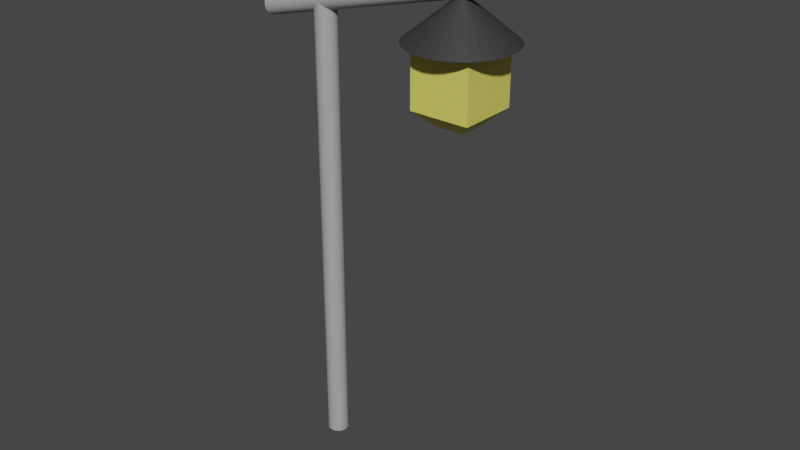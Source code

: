 # Source: streetlight.blend  (saved by Blender 3.3.6; exported with 4.5.12 LTS)
import bpy
from mathutils import Matrix  # noqa: F401  (used for matrix-valued properties, if any)

bpy.ops.wm.read_factory_settings(use_empty=True)
scene = bpy.context.scene
scene.name = 'Scene'

# ---- collections
col_collection = bpy.data.collections.new('Collection'); scene.collection.children.link(col_collection)

# ---- materials (node trees are filled in below, after node groups)
mat_streetlight_stick = bpy.data.materials.new('streetlight_stick')
mat_streetlight_stick.use_transparent_shadow = False
mat_steetlight_light = bpy.data.materials.new('steetlight_light')
mat_steetlight_light.use_transparent_shadow = False
mat_streetlight_top = bpy.data.materials.new('streetlight_top')
mat_streetlight_top.use_transparent_shadow = False
mat_streetlight_stick2 = bpy.data.materials.new('streetlight_stick2')
mat_streetlight_stick2.use_transparent_shadow = False

# ---- material node trees
mat_streetlight_stick.use_nodes = True; mat_streetlight_stick.node_tree.nodes.clear()
_N = mat_streetlight_stick.node_tree.nodes; _L = mat_streetlight_stick.node_tree.links
n0 = _N.new('ShaderNodeBsdfPrincipled'); n0.name = 'Principled BSDF'; n0.location = (10, 300)
n0.distribution = 'GGX'
n0.subsurface_method = 'RANDOM_WALK_SKIN'
n0.inputs[0].default_value = (0.4, 0.4, 0.4, 1.0)
n0.inputs[3].default_value = 1.45
n0.inputs[27].default_value = (0.0, 0.0, 0.0, 1.0)
n0.inputs[28].default_value = 1.0
n1 = _N.new('ShaderNodeOutputMaterial'); n1.name = 'Material Output'; n1.location = (300, 300)
_L.new(n0.outputs[0], n1.inputs[0])
n1.is_active_output = True
mat_steetlight_light.use_nodes = True; mat_steetlight_light.node_tree.nodes.clear()
_N = mat_steetlight_light.node_tree.nodes; _L = mat_steetlight_light.node_tree.links
n0 = _N.new('ShaderNodeBsdfPrincipled'); n0.name = 'Principled BSDF'; n0.location = (10, 300)
n0.distribution = 'GGX'
n0.subsurface_method = 'RANDOM_WALK_SKIN'
n0.inputs[0].default_value = (0.8, 0.7358, 0.1307, 1.0)
n0.inputs[3].default_value = 1.45
n0.inputs[27].default_value = (0.0, 0.0, 0.0, 1.0)
n0.inputs[28].default_value = 1.0
n1 = _N.new('ShaderNodeOutputMaterial'); n1.name = 'Material Output'; n1.location = (300, 300)
_L.new(n0.outputs[0], n1.inputs[0])
n1.is_active_output = True
mat_streetlight_top.use_nodes = True; mat_streetlight_top.node_tree.nodes.clear()
_N = mat_streetlight_top.node_tree.nodes; _L = mat_streetlight_top.node_tree.links
n0 = _N.new('ShaderNodeBsdfPrincipled'); n0.name = 'Principled BSDF'; n0.location = (10, 300)
n0.distribution = 'GGX'
n0.subsurface_method = 'RANDOM_WALK_SKIN'
n0.inputs[0].default_value = (0.03854, 0.03854, 0.03854, 1.0)
n0.inputs[3].default_value = 1.45
n0.inputs[27].default_value = (0.0, 0.0, 0.0, 1.0)
n0.inputs[28].default_value = 1.0
n1 = _N.new('ShaderNodeOutputMaterial'); n1.name = 'Material Output'; n1.location = (300, 300)
_L.new(n0.outputs[0], n1.inputs[0])
n1.is_active_output = True
mat_streetlight_stick2.use_nodes = True; mat_streetlight_stick2.node_tree.nodes.clear()
_N = mat_streetlight_stick2.node_tree.nodes; _L = mat_streetlight_stick2.node_tree.links
n0 = _N.new('ShaderNodeBsdfPrincipled'); n0.name = 'Principled BSDF'; n0.location = (10, 300)
n0.distribution = 'GGX'
n0.subsurface_method = 'RANDOM_WALK_SKIN'
n0.inputs[0].default_value = (0.4, 0.4, 0.4, 1.0)
n0.inputs[3].default_value = 1.45
n0.inputs[27].default_value = (0.0, 0.0, 0.0, 1.0)
n0.inputs[28].default_value = 1.0
n1 = _N.new('ShaderNodeOutputMaterial'); n1.name = 'Material Output'; n1.location = (300, 300)
_L.new(n0.outputs[0], n1.inputs[0])
n1.is_active_output = True

# ---- world
world_world = bpy.data.worlds.new('World'); scene.world = world_world
world_world.use_nodes = True; world_world.node_tree.nodes.clear()
_N = world_world.node_tree.nodes; _L = world_world.node_tree.links
n0 = _N.new('ShaderNodeOutputWorld'); n0.name = 'World Output'; n0.location = (300, 300)
n1 = _N.new('ShaderNodeBackground'); n1.name = 'Background'; n1.location = (10, 300)
n1.inputs[0].default_value = (0.05088, 0.05088, 0.05088, 1.0)
_L.new(n1.outputs[0], n0.inputs[0])
n0.is_active_output = True
world_world.color = (0.05088, 0.05088, 0.05088)
world_world.use_sun_shadow = False
world_world.sun_shadow_jitter_overblur = 0.0

# ---- meshes
me_x = bpy.data.meshes.new('柱体')
me_x.from_pydata([(0.0, 1.0, -1.0), (0.0, 1.0, 1.0), (0.1951, 0.9808, -1.0), (0.1951, 0.9808, 1.0), (0.3827, 0.9239, -1.0), (0.3827, 0.9239, 1.0), (0.5556, 0.8315, -1.0), (0.5556, 0.8315, 1.0), (0.7071, 0.7071, -1.0), (0.7071, 0.7071, 1.0), (0.8315, 0.5556, -1.0), (0.8315, 0.5556, 1.0), (0.9239, 0.3827, -1.0), (0.9239, 0.3827, 1.0), (0.9808, 0.1951, -1.0), (0.9808, 0.1951, 1.0), (1.0, 0.0, -1.0), (1.0, 0.0, 1.0), (0.9808, -0.1951, -1.0), (0.9808, -0.1951, 1.0), (0.9239, -0.3827, -1.0), (0.9239, -0.3827, 1.0), (0.8315, -0.5556, -1.0), (0.8315, -0.5556, 1.0), (0.7071, -0.7071, -1.0), (0.7071, -0.7071, 1.0), (0.5556, -0.8315, -1.0), (0.5556, -0.8315, 1.0), (0.3827, -0.9239, -1.0), (0.3827, -0.9239, 1.0), (0.1951, -0.9808, -1.0), (0.1951, -0.9808, 1.0), (0.0, -1.0, -1.0), (0.0, -1.0, 1.0), (-0.1951, -0.9808, -1.0), (-0.1951, -0.9808, 1.0), (-0.3827, -0.9239, -1.0), (-0.3827, -0.9239, 1.0), (-0.5556, -0.8315, -1.0), (-0.5556, -0.8315, 1.0), (-0.7071, -0.7071, -1.0), (-0.7071, -0.7071, 1.0), (-0.8315, -0.5556, -1.0), (-0.8315, -0.5556, 1.0), (-0.9239, -0.3827, -1.0), (-0.9239, -0.3827, 1.0), (-0.9808, -0.1951, -1.0), (-0.9808, -0.1951, 1.0), (-1.0, 0.0, -1.0), (-1.0, 0.0, 1.0), (-0.9808, 0.1951, -1.0), (-0.9808, 0.1951, 1.0), (-0.9239, 0.3827, -1.0), (-0.9239, 0.3827, 1.0), (-0.8315, 0.5556, -1.0), (-0.8315, 0.5556, 1.0), (-0.7071, 0.7071, -1.0), (-0.7071, 0.7071, 1.0), (-0.5556, 0.8315, -1.0), (-0.5556, 0.8315, 1.0), (-0.3827, 0.9239, -1.0), (-0.3827, 0.9239, 1.0), (-0.1951, 0.9808, -1.0), (-0.1951, 0.9808, 1.0)], [], [(0, 1, 3, 2), (2, 3, 5, 4), (4, 5, 7, 6), (6, 7, 9, 8), (8, 9, 11, 10), (10, 11, 13, 12), (12, 13, 15, 14), (14, 15, 17, 16), (16, 17, 19, 18), (18, 19, 21, 20), (20, 21, 23, 22), (22, 23, 25, 24), (24, 25, 27, 26), (26, 27, 29, 28), (28, 29, 31, 30), (30, 31, 33, 32), (32, 33, 35, 34), (34, 35, 37, 36), (36, 37, 39, 38), (38, 39, 41, 40), (40, 41, 43, 42), (42, 43, 45, 44), (44, 45, 47, 46), (46, 47, 49, 48), (48, 49, 51, 50), (50, 51, 53, 52), (52, 53, 55, 54), (54, 55, 57, 56), (56, 57, 59, 58), (58, 59, 61, 60), (3, 1, 63, 61, 59, 57, 55, 53, 51, 49, 47, 45, 43, 41, 39, 37, 35, 33, 31, 29, 27, 25, 23, 21, 19, 17, 15, 13, 11, 9, 7, 5), (60, 61, 63, 62), (62, 63, 1, 0), (0, 2, 4, 6, 8, 10, 12, 14, 16, 18, 20, 22, 24, 26, 28, 30, 32, 34, 36, 38, 40, 42, 44, 46, 48, 50, 52, 54, 56, 58, 60, 62)])
_uv = me_x.uv_layers.new(name='UV 贴图')
_uv.uv.foreach_set('vector', [1.0, 0.5, 1.0, 1.0, 0.9688, 1.0, 0.9688, 0.5, 0.9688, 0.5, 0.9688, 1.0, 0.9375, 1.0, 0.9375, 0.5, 0.9375, 0.5, 0.9375, 1.0, 0.9062, 1.0, 0.9062, 0.5, 0.9062, 0.5, 0.9062, 1.0, 0.875, 1.0, 0.875, 0.5, 0.875, 0.5, 0.875, 1.0, 0.8438, 1.0, 0.8438, 0.5, 0.8438, 0.5, 0.8438, 1.0, 0.8125, 1.0, 0.8125, 0.5, 0.8125, 0.5, 0.8125, 1.0, 0.7812, 1.0, 0.7812, 0.5, 0.7812, 0.5, 0.7812, 1.0, 0.75, 1.0, 0.75, 0.5, 0.75, 0.5, 0.75, 1.0, 0.7188, 1.0, 0.7188, 0.5, 0.7188, 0.5, 0.7188, 1.0, 0.6875, 1.0, 0.6875, 0.5, 0.6875, 0.5, 0.6875, 1.0, 0.6562, 1.0, 0.6562, 0.5, 0.6562, 0.5, 0.6562, 1.0, 0.625, 1.0, 0.625, 0.5, 0.625, 0.5, 0.625, 1.0, 0.5938, 1.0, 0.5938, 0.5, 0.5938, 0.5, 0.5938, 1.0, 0.5625, 1.0, 0.5625, 0.5, 0.5625, 0.5, 0.5625, 1.0, 0.5312, 1.0, 0.5312, 0.5, 0.5312, 0.5, 0.5312, 1.0, 0.5, 1.0, 0.5, 0.5, 0.5, 0.5, 0.5, 1.0, 0.4688, 1.0, 0.4688, 0.5, 0.4688, 0.5, 0.4688, 1.0, 0.4375, 1.0, 0.4375, 0.5, 0.4375, 0.5, 0.4375, 1.0, 0.4062, 1.0, 0.4062, 0.5, 0.4062, 0.5, 0.4062, 1.0, 0.375, 1.0, 0.375, 0.5, 0.375, 0.5, 0.375, 1.0, 0.3438, 1.0, 0.3438, 0.5, 0.3438, 0.5, 0.3438, 1.0, 0.3125, 1.0, 0.3125, 0.5, 0.3125, 0.5, 0.3125, 1.0, 0.2812, 1.0, 0.2812, 0.5, 0.2812, 0.5, 0.2812, 1.0, 0.25, 1.0, 0.25, 0.5, 0.25, 0.5, 0.25, 1.0, 0.2188, 1.0, 0.2188, 0.5, 0.2188, 0.5, 0.2188, 1.0, 0.1875, 1.0, 0.1875, 0.5, 0.1875, 0.5, 0.1875, 1.0, 0.1562, 1.0, 0.1562, 0.5, 0.1562, 0.5, 0.1562, 1.0, 0.125, 1.0, 0.125, 0.5, 0.125, 0.5, 0.125, 1.0, 0.09375, 1.0, 0.09375, 0.5, 0.09375, 0.5, 0.09375, 1.0, 0.0625, 1.0, 0.0625, 0.5, 0.2968, 0.4854, 0.25, 0.49, 0.2032, 0.4854, 0.1582, 0.4717, 0.1167, 0.4496, 0.08029, 0.4197, 0.05045, 0.3833, 0.02827, 0.3418, 0.01461, 0.2968, 0.01, 0.25, 0.01461, 0.2032, 0.02827, 0.1582, 0.05045, 0.1167, 0.08029, 0.08029, 0.1167, 0.05045, 0.1582, 0.02827, 0.2032, 0.01461, 0.25, 0.01, 0.2968, 0.01461, 0.3418, 0.02827, 0.3833, 0.05045, 0.4197, 0.08029, 0.4496, 0.1167, 0.4717, 0.1582, 0.4854, 0.2032, 0.49, 0.25, 0.4854, 0.2968, 0.4717, 0.3418, 0.4496, 0.3833, 0.4197, 0.4197, 0.3833, 0.4496, 0.3418, 0.4717, 0.0625, 0.5, 0.0625, 1.0, 0.03125, 1.0, 0.03125, 0.5, 0.03125, 0.5, 0.03125, 1.0, 0.0, 1.0, 0.0, 0.5, 0.75, 0.49, 0.7968, 0.4854, 0.8418, 0.4717, 0.8833, 0.4496, 0.9197, 0.4197, 0.9496, 0.3833, 0.9717, 0.3418, 0.9854, 0.2968, 0.99, 0.25, 0.9854, 0.2032, 0.9717, 0.1582, 0.9496, 0.1167, 0.9197, 0.08029, 0.8833, 0.05045, 0.8418, 0.02827, 0.7968, 0.01461, 0.75, 0.01, 0.7032, 0.01461, 0.6582, 0.02827, 0.6167, 0.05045, 0.5803, 0.08029, 0.5504, 0.1167, 0.5283, 0.1582, 0.5146, 0.2032, 0.51, 0.25, 0.5146, 0.2968, 0.5283, 0.3418, 0.5504, 0.3833, 0.5803, 0.4197, 0.6167, 0.4496, 0.6582, 0.4717, 0.7032, 0.4854])
me_x.materials.append(mat_streetlight_stick)
me_x.update()
me_002 = bpy.data.meshes.new('立方体.002')
me_002.from_pydata([(-0.4749, -0.4749, -1.5), (0.0, 0.0, 1.5), (-0.4749, 0.4749, -1.5), (0.0, 0.0, 1.5), (0.4749, -0.4749, -1.5), (0.0, 0.0, 1.5), (0.4749, 0.4749, -1.5), (0.0, 0.0, 1.5), (-1.0, 1.0, -1.0), (-1.0, -1.0, -1.0), (1.0, 1.0, -1.0), (1.0, -1.0, -1.0), (-1.0, -1.0, 1.0), (-1.0, 1.0, 1.0), (1.0, 1.0, 1.0), (1.0, -1.0, 1.0)], [], [(9, 12, 13, 8), (8, 13, 14, 10), (10, 14, 15, 11), (11, 15, 12, 9), (2, 6, 4, 0), (7, 3, 1, 5), (2, 0, 9, 8), (6, 2, 8, 10), (4, 6, 10, 11), (0, 4, 11, 9), (1, 3, 13, 12), (3, 7, 14, 13), (7, 5, 15, 14), (5, 1, 12, 15)])
_uv = me_002.uv_layers.new(name='UV 贴图')
_uv.uv.foreach_set('vector', [0.375, 0.0, 0.625, 0.0, 0.625, 0.25, 0.375, 0.25, 0.375, 0.25, 0.625, 0.25, 0.625, 0.5, 0.375, 0.5, 0.375, 0.5, 0.625, 0.5, 0.625, 0.75, 0.375, 0.75, 0.375, 0.75, 0.625, 0.75, 0.625, 1.0, 0.375, 1.0, 0.1906, 0.5656, 0.3094, 0.5656, 0.3094, 0.6844, 0.1906, 0.6844, 0.675, 0.55, 0.825, 0.55, 0.825, 0.7, 0.675, 0.7, 0.1906, 0.5656, 0.1906, 0.6844, 0.125, 0.75, 0.125, 0.5, 0.3094, 0.5656, 0.1906, 0.5656, 0.125, 0.5, 0.375, 0.5, 0.3094, 0.6844, 0.3094, 0.5656, 0.375, 0.5, 0.375, 0.75, 0.1906, 0.6844, 0.3094, 0.6844, 0.375, 0.75, 0.125, 0.75, 0.825, 0.7, 0.825, 0.55, 0.875, 0.5, 0.875, 0.75, 0.825, 0.55, 0.675, 0.55, 0.625, 0.5, 0.875, 0.5, 0.675, 0.55, 0.675, 0.7, 0.625, 0.75, 0.625, 0.5, 0.675, 0.7, 0.825, 0.7, 0.875, 0.75, 0.625, 0.75])
me_002.materials.append(mat_steetlight_light)
me_002.update()
me_x_1 = bpy.data.meshes.new('锥体')
me_x_1.from_pydata([(1.597e-08, 2.789, -1.287), (0.5442, 2.736, -1.287), (1.067, 2.577, -1.287), (1.55, 2.319, -1.287), (1.972, 1.972, -1.287), (2.319, 1.55, -1.287), (2.577, 1.067, -1.287), (2.736, 0.5442, -1.287), (2.789, 1.678e-08, -1.287), (2.736, -0.5442, -1.287), (2.577, -1.067, -1.287), (2.319, -1.55, -1.287), (1.972, -1.972, -1.287), (1.55, -2.319, -1.287), (1.067, -2.577, -1.287), (0.5442, -2.736, -1.287), (1.597e-08, -2.789, -1.287), (-0.5442, -2.736, -1.287), (-1.067, -2.577, -1.287), (-1.55, -2.319, -1.287), (-1.972, -1.972, -1.287), (-2.319, -1.55, -1.287), (-2.577, -1.067, -1.287), (-2.736, -0.5442, -1.287), (-2.789, 1.678e-08, -1.287), (-2.736, 0.5442, -1.287), (-2.577, 1.067, -1.287), (-2.319, 1.55, -1.287), (-1.972, 1.972, -1.287), (-1.55, 2.319, -1.287), (-1.067, 2.577, -1.287), (-0.5442, 2.736, -1.287), (0.0, 0.0, 1.0)], [], [(0, 32, 1), (1, 32, 2), (2, 32, 3), (3, 32, 4), (4, 32, 5), (5, 32, 6), (6, 32, 7), (7, 32, 8), (8, 32, 9), (9, 32, 10), (10, 32, 11), (11, 32, 12), (12, 32, 13), (13, 32, 14), (14, 32, 15), (15, 32, 16), (16, 32, 17), (17, 32, 18), (18, 32, 19), (19, 32, 20), (20, 32, 21), (21, 32, 22), (22, 32, 23), (23, 32, 24), (24, 32, 25), (25, 32, 26), (26, 32, 27), (27, 32, 28), (28, 32, 29), (29, 32, 30), (0, 1, 2, 3, 4, 5, 6, 7, 8, 9, 10, 11, 12, 13, 14, 15, 16, 17, 18, 19, 20, 21, 22, 23, 24, 25, 26, 27, 28, 29, 30, 31), (30, 32, 31), (31, 32, 0)])
_uv = me_x_1.uv_layers.new(name='UV 贴图')
_uv.uv.foreach_set('vector', [0.25, 0.49, 0.25, 0.25, 0.2968, 0.4854, 0.2968, 0.4854, 0.25, 0.25, 0.3418, 0.4717, 0.3418, 0.4717, 0.25, 0.25, 0.3833, 0.4496, 0.3833, 0.4496, 0.25, 0.25, 0.4197, 0.4197, 0.4197, 0.4197, 0.25, 0.25, 0.4496, 0.3833, 0.4496, 0.3833, 0.25, 0.25, 0.4717, 0.3418, 0.4717, 0.3418, 0.25, 0.25, 0.4854, 0.2968, 0.4854, 0.2968, 0.25, 0.25, 0.49, 0.25, 0.49, 0.25, 0.25, 0.25, 0.4854, 0.2032, 0.4854, 0.2032, 0.25, 0.25, 0.4717, 0.1582, 0.4717, 0.1582, 0.25, 0.25, 0.4496, 0.1167, 0.4496, 0.1167, 0.25, 0.25, 0.4197, 0.08029, 0.4197, 0.08029, 0.25, 0.25, 0.3833, 0.05045, 0.3833, 0.05045, 0.25, 0.25, 0.3418, 0.02827, 0.3418, 0.02827, 0.25, 0.25, 0.2968, 0.01461, 0.2968, 0.01461, 0.25, 0.25, 0.25, 0.01, 0.25, 0.01, 0.25, 0.25, 0.2032, 0.01461, 0.2032, 0.01461, 0.25, 0.25, 0.1582, 0.02827, 0.1582, 0.02827, 0.25, 0.25, 0.1167, 0.05045, 0.1167, 0.05045, 0.25, 0.25, 0.08029, 0.08029, 0.08029, 0.08029, 0.25, 0.25, 0.05045, 0.1167, 0.05045, 0.1167, 0.25, 0.25, 0.02827, 0.1582, 0.02827, 0.1582, 0.25, 0.25, 0.01461, 0.2032, 0.01461, 0.2032, 0.25, 0.25, 0.01, 0.25, 0.01, 0.25, 0.25, 0.25, 0.01461, 0.2968, 0.01461, 0.2968, 0.25, 0.25, 0.02827, 0.3418, 0.02827, 0.3418, 0.25, 0.25, 0.05045, 0.3833, 0.05045, 0.3833, 0.25, 0.25, 0.08029, 0.4197, 0.08029, 0.4197, 0.25, 0.25, 0.1167, 0.4496, 0.1167, 0.4496, 0.25, 0.25, 0.1582, 0.4717, 0.75, 0.49, 0.7968, 0.4854, 0.8418, 0.4717, 0.8833, 0.4496, 0.9197, 0.4197, 0.9496, 0.3833, 0.9717, 0.3418, 0.9854, 0.2968, 0.99, 0.25, 0.9854, 0.2032, 0.9717, 0.1582, 0.9496, 0.1167, 0.9197, 0.08029, 0.8833, 0.05045, 0.8418, 0.02827, 0.7968, 0.01461, 0.75, 0.01, 0.7032, 0.01461, 0.6582, 0.02827, 0.6167, 0.05045, 0.5803, 0.08029, 0.5504, 0.1167, 0.5283, 0.1582, 0.5146, 0.2032, 0.51, 0.25, 0.5146, 0.2968, 0.5283, 0.3418, 0.5504, 0.3833, 0.5803, 0.4197, 0.6167, 0.4496, 0.6582, 0.4717, 0.7032, 0.4854, 0.1582, 0.4717, 0.25, 0.25, 0.2032, 0.4854, 0.2032, 0.4854, 0.25, 0.25, 0.25, 0.49])
me_x_1.materials.append(mat_streetlight_top)
me_x_1.update()
me_002_1 = bpy.data.meshes.new('柱体.002')
me_002_1.from_pydata([(0.0, 1.0, -1.0), (0.0, 1.0, 1.0), (0.1951, 0.9808, -1.0), (0.1951, 0.9808, 1.0), (0.3827, 0.9239, -1.0), (0.3827, 0.9239, 1.0), (0.5556, 0.8315, -1.0), (0.5556, 0.8315, 1.0), (0.7071, 0.7071, -1.0), (0.7071, 0.7071, 1.0), (0.8315, 0.5556, -1.0), (0.8315, 0.5556, 1.0), (0.9239, 0.3827, -1.0), (0.9239, 0.3827, 1.0), (0.9808, 0.1951, -1.0), (0.9808, 0.1951, 1.0), (1.0, 0.0, -1.0), (1.0, 0.0, 1.0), (0.9808, -0.1951, -1.0), (0.9808, -0.1951, 1.0), (0.9239, -0.3827, -1.0), (0.9239, -0.3827, 1.0), (0.8315, -0.5556, -1.0), (0.8315, -0.5556, 1.0), (0.7071, -0.7071, -1.0), (0.7071, -0.7071, 1.0), (0.5556, -0.8315, -1.0), (0.5556, -0.8315, 1.0), (0.3827, -0.9239, -1.0), (0.3827, -0.9239, 1.0), (0.1951, -0.9808, -1.0), (0.1951, -0.9808, 1.0), (0.0, -1.0, -1.0), (0.0, -1.0, 1.0), (-0.1951, -0.9808, -1.0), (-0.1951, -0.9808, 1.0), (-0.3827, -0.9239, -1.0), (-0.3827, -0.9239, 1.0), (-0.5556, -0.8315, -1.0), (-0.5556, -0.8315, 1.0), (-0.7071, -0.7071, -1.0), (-0.7071, -0.7071, 1.0), (-0.8315, -0.5556, -1.0), (-0.8315, -0.5556, 1.0), (-0.9239, -0.3827, -1.0), (-0.9239, -0.3827, 1.0), (-0.9808, -0.1951, -1.0), (-0.9808, -0.1951, 1.0), (-1.0, 0.0, -1.0), (-1.0, 0.0, 1.0), (-0.9808, 0.1951, -1.0), (-0.9808, 0.1951, 1.0), (-0.9239, 0.3827, -1.0), (-0.9239, 0.3827, 1.0), (-0.8315, 0.5556, -1.0), (-0.8315, 0.5556, 1.0), (-0.7071, 0.7071, -1.0), (-0.7071, 0.7071, 1.0), (-0.5556, 0.8315, -1.0), (-0.5556, 0.8315, 1.0), (-0.3827, 0.9239, -1.0), (-0.3827, 0.9239, 1.0), (-0.1951, 0.9808, -1.0), (-0.1951, 0.9808, 1.0)], [], [(0, 1, 3, 2), (2, 3, 5, 4), (4, 5, 7, 6), (6, 7, 9, 8), (8, 9, 11, 10), (10, 11, 13, 12), (12, 13, 15, 14), (14, 15, 17, 16), (16, 17, 19, 18), (18, 19, 21, 20), (20, 21, 23, 22), (22, 23, 25, 24), (24, 25, 27, 26), (26, 27, 29, 28), (28, 29, 31, 30), (30, 31, 33, 32), (32, 33, 35, 34), (34, 35, 37, 36), (36, 37, 39, 38), (38, 39, 41, 40), (40, 41, 43, 42), (42, 43, 45, 44), (44, 45, 47, 46), (46, 47, 49, 48), (48, 49, 51, 50), (50, 51, 53, 52), (52, 53, 55, 54), (54, 55, 57, 56), (56, 57, 59, 58), (58, 59, 61, 60), (3, 1, 63, 61, 59, 57, 55, 53, 51, 49, 47, 45, 43, 41, 39, 37, 35, 33, 31, 29, 27, 25, 23, 21, 19, 17, 15, 13, 11, 9, 7, 5), (60, 61, 63, 62), (62, 63, 1, 0), (0, 2, 4, 6, 8, 10, 12, 14, 16, 18, 20, 22, 24, 26, 28, 30, 32, 34, 36, 38, 40, 42, 44, 46, 48, 50, 52, 54, 56, 58, 60, 62)])
_uv = me_002_1.uv_layers.new(name='UV 贴图')
_uv.uv.foreach_set('vector', [1.0, 0.5, 1.0, 1.0, 0.9688, 1.0, 0.9688, 0.5, 0.9688, 0.5, 0.9688, 1.0, 0.9375, 1.0, 0.9375, 0.5, 0.9375, 0.5, 0.9375, 1.0, 0.9062, 1.0, 0.9062, 0.5, 0.9062, 0.5, 0.9062, 1.0, 0.875, 1.0, 0.875, 0.5, 0.875, 0.5, 0.875, 1.0, 0.8438, 1.0, 0.8438, 0.5, 0.8438, 0.5, 0.8438, 1.0, 0.8125, 1.0, 0.8125, 0.5, 0.8125, 0.5, 0.8125, 1.0, 0.7812, 1.0, 0.7812, 0.5, 0.7812, 0.5, 0.7812, 1.0, 0.75, 1.0, 0.75, 0.5, 0.75, 0.5, 0.75, 1.0, 0.7188, 1.0, 0.7188, 0.5, 0.7188, 0.5, 0.7188, 1.0, 0.6875, 1.0, 0.6875, 0.5, 0.6875, 0.5, 0.6875, 1.0, 0.6562, 1.0, 0.6562, 0.5, 0.6562, 0.5, 0.6562, 1.0, 0.625, 1.0, 0.625, 0.5, 0.625, 0.5, 0.625, 1.0, 0.5938, 1.0, 0.5938, 0.5, 0.5938, 0.5, 0.5938, 1.0, 0.5625, 1.0, 0.5625, 0.5, 0.5625, 0.5, 0.5625, 1.0, 0.5312, 1.0, 0.5312, 0.5, 0.5312, 0.5, 0.5312, 1.0, 0.5, 1.0, 0.5, 0.5, 0.5, 0.5, 0.5, 1.0, 0.4688, 1.0, 0.4688, 0.5, 0.4688, 0.5, 0.4688, 1.0, 0.4375, 1.0, 0.4375, 0.5, 0.4375, 0.5, 0.4375, 1.0, 0.4062, 1.0, 0.4062, 0.5, 0.4062, 0.5, 0.4062, 1.0, 0.375, 1.0, 0.375, 0.5, 0.375, 0.5, 0.375, 1.0, 0.3438, 1.0, 0.3438, 0.5, 0.3438, 0.5, 0.3438, 1.0, 0.3125, 1.0, 0.3125, 0.5, 0.3125, 0.5, 0.3125, 1.0, 0.2812, 1.0, 0.2812, 0.5, 0.2812, 0.5, 0.2812, 1.0, 0.25, 1.0, 0.25, 0.5, 0.25, 0.5, 0.25, 1.0, 0.2188, 1.0, 0.2188, 0.5, 0.2188, 0.5, 0.2188, 1.0, 0.1875, 1.0, 0.1875, 0.5, 0.1875, 0.5, 0.1875, 1.0, 0.1562, 1.0, 0.1562, 0.5, 0.1562, 0.5, 0.1562, 1.0, 0.125, 1.0, 0.125, 0.5, 0.125, 0.5, 0.125, 1.0, 0.09375, 1.0, 0.09375, 0.5, 0.09375, 0.5, 0.09375, 1.0, 0.0625, 1.0, 0.0625, 0.5, 0.2968, 0.4854, 0.25, 0.49, 0.2032, 0.4854, 0.1582, 0.4717, 0.1167, 0.4496, 0.08029, 0.4197, 0.05045, 0.3833, 0.02827, 0.3418, 0.01461, 0.2968, 0.01, 0.25, 0.01461, 0.2032, 0.02827, 0.1582, 0.05045, 0.1167, 0.08029, 0.08029, 0.1167, 0.05045, 0.1582, 0.02827, 0.2032, 0.01461, 0.25, 0.01, 0.2968, 0.01461, 0.3418, 0.02827, 0.3833, 0.05045, 0.4197, 0.08029, 0.4496, 0.1167, 0.4717, 0.1582, 0.4854, 0.2032, 0.49, 0.25, 0.4854, 0.2968, 0.4717, 0.3418, 0.4496, 0.3833, 0.4197, 0.4197, 0.3833, 0.4496, 0.3418, 0.4717, 0.0625, 0.5, 0.0625, 1.0, 0.03125, 1.0, 0.03125, 0.5, 0.03125, 0.5, 0.03125, 1.0, 0.0, 1.0, 0.0, 0.5, 0.75, 0.49, 0.7968, 0.4854, 0.8418, 0.4717, 0.8833, 0.4496, 0.9197, 0.4197, 0.9496, 0.3833, 0.9717, 0.3418, 0.9854, 0.2968, 0.99, 0.25, 0.9854, 0.2032, 0.9717, 0.1582, 0.9496, 0.1167, 0.9197, 0.08029, 0.8833, 0.05045, 0.8418, 0.02827, 0.7968, 0.01461, 0.75, 0.01, 0.7032, 0.01461, 0.6582, 0.02827, 0.6167, 0.05045, 0.5803, 0.08029, 0.5504, 0.1167, 0.5283, 0.1582, 0.5146, 0.2032, 0.51, 0.25, 0.5146, 0.2968, 0.5283, 0.3418, 0.5504, 0.3833, 0.5803, 0.4197, 0.6167, 0.4496, 0.6582, 0.4717, 0.7032, 0.4854])
me_002_1.materials.append(mat_streetlight_stick2)
me_002_1.update()

# ---- objects
ob_streetlight_stick = bpy.data.objects.new('streetlight_stick', me_x)
ob_streetlight_light = bpy.data.objects.new('streetlight_light', me_002)
ob_streetlight_top = bpy.data.objects.new('streetlight_top', me_x_1)
ob_streetlight_stick2 = bpy.data.objects.new('streetlight_stick2', me_002_1)

# ---- transforms, parenting, visibility, modifiers, constraints
ob_streetlight_stick.location = (0.0, 0.0, 1.416)
ob_streetlight_stick.scale = (0.2974, 0.2974, -6.445)
ob_streetlight_light.location = (4.169, 0.0, 6.827)
ob_streetlight_light.scale = (0.8153, 0.8153, 0.8153)
ob_streetlight_top.location = (4.169, 0.0, 8.265)
ob_streetlight_top.scale = (0.5051, 0.5051, 0.5051)
ob_streetlight_stick2.location = (2.372, 0.0, 8.463)
ob_streetlight_stick2.rotation_euler = (0.9068, 1.17, 0.9464)
ob_streetlight_stick2.scale = (0.2921, 0.2968, 4.344)

# ---- collection membership
col_collection.objects.link(ob_streetlight_stick)
col_collection.objects.link(ob_streetlight_light)
col_collection.objects.link(ob_streetlight_top)
col_collection.objects.link(ob_streetlight_stick2)

# ---- scene / render settings (as saved in the file)
scene.frame_start = 1; scene.frame_end = 250; scene.frame_set(1)
scene.render.engine = 'BLENDER_EEVEE_NEXT'
scene.cycles.sampling_pattern = 'TABULATED_SOBOL'
scene.cycles.use_light_tree = False
scene.view_settings.view_transform = 'Filmic'
bpy.context.view_layer.update()

# ---- added for rendering (the .blend has no active camera and no usable light): camera, sun
cam_auto = bpy.data.cameras.new('AutoCamera')
cam_auto.lens = 50.0
cam_auto.sensor_width = 36.0
cam_auto.clip_end = 1000.0
ob_auto_camera = bpy.data.objects.new('AutoCamera', cam_auto)
scene.collection.objects.link(ob_auto_camera)
ob_auto_camera.location = (18.5046, -19.3588, 15.325)
ob_auto_camera.rotation_euler = (1.09748, -7.21219e-08, 0.694738)
scene.camera = ob_auto_camera
light_auto_sun = bpy.data.lights.new('AutoSun', 'SUN')
light_auto_sun.energy = 3.0
light_auto_sun.angle = 0.0523599
ob_auto_sun = bpy.data.objects.new('AutoSun', light_auto_sun)
scene.collection.objects.link(ob_auto_sun)
ob_auto_sun.rotation_euler = (0.872665, 0.174533, 0.523599)
bpy.context.view_layer.update()
